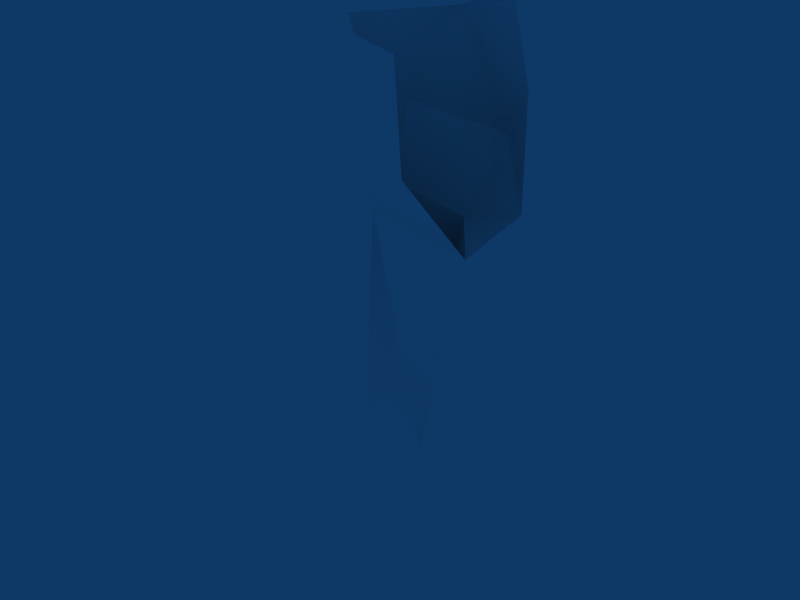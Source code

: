 # Source: 02-right_leg.blend  (saved by Blender 2.61.0; exported with 4.5.12 LTS)
import bpy
from mathutils import Matrix  # noqa: F401  (used for matrix-valued properties, if any)

bpy.ops.wm.read_factory_settings(use_empty=True)
scene = bpy.context.scene
scene.name = 'Scene'

# ---- collections
col_collection_1 = bpy.data.collections.new('Collection 1'); scene.collection.children.link(col_collection_1)

# ---- materials (node trees are filled in below, after node groups)
mat_skin = bpy.data.materials.new('Skin')
mat_skin.alpha_threshold = 0.0
mat_skin.diffuse_color = (1.0, 1.0, 1.0, 1.0)
mat_skin.specular_color = (0.1, 0.1, 0.1)
mat_skin.roughness = 0.5
mat_skin.line_color = (0.0, 0.0, 0.0, 1.0)

# ---- node groups
ng_auto_smooth = bpy.data.node_groups.new('Auto Smooth', 'GeometryNodeTree')
_s = ng_auto_smooth.interface.new_socket(name='Geometry', in_out='OUTPUT', socket_type='NodeSocketGeometry')
_s = ng_auto_smooth.interface.new_socket(name='Geometry', in_out='INPUT', socket_type='NodeSocketGeometry')
_s = ng_auto_smooth.interface.new_socket(name='Angle', in_out='INPUT', socket_type='NodeSocketFloat')
_s.subtype = 'ANGLE'
_s.min_value = 0.0
_s.max_value = 3.142
ng_auto_smooth.is_modifier = True
_N = ng_auto_smooth.nodes; _L = ng_auto_smooth.links
n0 = _N.new('NodeGroupOutput'); n0.name = 'Group Output'; n0.location = (480, -100)
n1 = _N.new('NodeGroupInput'); n1.name = 'Group Input'; n1.location = (-420, -300)
n2 = _N.new('NodeGroupInput'); n2.name = 'Group Input.001'; n2.location = (-60, -100)
n3 = _N.new('GeometryNodeSetShadeSmooth'); n3.name = 'Set Shade Smooth'; n3.location = (120, -100)
n3.domain = 'EDGE'
n4 = _N.new('GeometryNodeSetShadeSmooth'); n4.name = 'Set Shade Smooth.001'; n4.location = (300, -100)
n5 = _N.new('GeometryNodeInputMeshEdgeAngle'); n5.name = 'Edge Angle'; n5.location = (-420, -220)
n6 = _N.new('GeometryNodeInputEdgeSmooth'); n6.name = 'Is Edge Smooth'; n6.location = (-60, -160)
n7 = _N.new('GeometryNodeInputShadeSmooth'); n7.name = 'Is Face Smooth'; n7.location = (-240, -340)
n8 = _N.new('FunctionNodeBooleanMath'); n8.name = 'Boolean Math'; n8.location = (-60, -220)
n9 = _N.new('FunctionNodeCompare'); n9.name = 'Compare'; n9.location = (-240, -180)
n9.operation = 'LESS_EQUAL'
_L.new(n5.outputs[0], n9.inputs[0])
_L.new(n4.outputs[0], n0.inputs[0])
_L.new(n1.outputs[1], n9.inputs[1])
_L.new(n9.outputs[0], n8.inputs[0])
_L.new(n7.outputs[0], n8.inputs[1])
_L.new(n2.outputs[0], n3.inputs[0])
_L.new(n6.outputs[0], n3.inputs[1])
_L.new(n3.outputs[0], n4.inputs[0])
_L.new(n8.outputs[0], n3.inputs[2])
n0.is_active_output = True

# ---- material node trees

# ---- world
world_world = bpy.data.worlds.new('World'); scene.world = world_world
world_world.color = (0.05656, 0.2208, 0.4)
world_world.use_sun_shadow = False
world_world.sun_shadow_jitter_overblur = 0.0
world_world.cycles.sampling_method = 'MANUAL'
world_world.cycles.sample_map_resolution = 256

# ---- meshes
me_body_005 = bpy.data.meshes.new('Body.005')
me_body_005.from_pydata([(-0.7268, 0.2278, 0.4529), (0.2169, 0.1732, 0.3293), (1.199, 1.44, 0.3162), (0.3329, 2.268, 0.3129), (-0.7268, 2.739, 0.3162), (1.099, 1.374, -2.548), (2.083, 0.4859, -2.562), (-0.005902, 2.329, -0.5414), (-0.7268, 1.158, -0.8986), (0.3763, -0.2841, -0.9323), (-0.7268, -0.2487, -0.8112), (1.729, 1.44, -0.4332), (-0.7268, 2.584, -0.2956), (1.189, 0.1257, -0.243), (0.02192, -0.8728, -0.448), (0.8618, 2.37, -0.5806), (-0.7268, -0.2612, -0.09469), (1.329, 0.2696, -0.7324), (1.607, 0.8167, -3.127), (1.503, -0.22, -2.473), (1.393, -0.1603, -2.202), (1.673, 1.374, -2.548), (0.8265, 0.2216, -2.566), (1.9, 0.9628, -0.9872)], [], [(11, 2, 13), (2, 1, 13), (3, 15, 7), (9, 10, 8), (1, 0, 16), (16, 10, 14), (13, 17, 11), (17, 13, 14), (1, 16, 14), (14, 13, 1), (11, 15, 3), (3, 2, 11), (5, 21, 18), (19, 20, 22), (19, 6, 20), (22, 5, 18), (18, 21, 6), (9, 17, 14), (10, 9, 14), (12, 4, 3), (3, 7, 12), (9, 20, 17), (20, 9, 22), (5, 15, 21), (5, 7, 15), (7, 22, 8), (7, 5, 22), (8, 22, 9), (23, 6, 21), (23, 11, 17), (6, 23, 20), (23, 17, 20), (11, 23, 15), (23, 21, 15), (7, 8, 12)])
me_body_005.polygons.foreach_set('use_smooth', [True] * 35)
_uv = me_body_005.uv_layers.new(name='UVTex')
_uv.uv.foreach_set('vector', [0.515, 0.283, 0.5097, 0.3333, 0.4524, 0.3049, 0.5097, 0.3333, 0.4285, 0.3583, 0.4524, 0.3049, 0.2197, 0.08691, 0.2601, 0.1279, 0.2143, 0.1356, 0.837, 0.116, 0.8865, 0.08052, 0.9337, 0.1422, 0.4285, 0.3583, 0.397, 0.3892, 0.3691, 0.3621, 0.6013, 0.9533, 0.6379, 0.9385, 0.6379, 0.995, 0.4524, 0.3049, 0.4531, 0.2777, 0.515, 0.283, 0.4531, 0.2777, 0.4524, 0.3049, 0.3692, 0.3245, 0.05472, 0.9344, 0.08281, 0.9852, 0.03197, 0.9852, 0.3692, 0.3245, 0.4524, 0.3049, 0.4285, 0.3583, 0.6489, 0.2858, 0.7115, 0.2805, 0.712, 0.3303, 0.712, 0.3303, 0.6552, 0.3279, 0.6489, 0.2858, 0.2829, 0.2395, 0.3124, 0.2333, 0.3081, 0.27, 0.8994, 0.3205, 0.9023, 0.3364, 0.861, 0.3391, 0.4082, 0.1881, 0.4531, 0.1694, 0.4115, 0.2042, 0.7821, 0.6255, 0.8467, 0.6161, 0.8287, 0.6534, 0.6231, 0.1364, 0.6506, 0.1692, 0.5973, 0.1663, 0.3937, 0.2924, 0.4531, 0.2777, 0.3692, 0.3245, 0.8865, 0.08052, 0.837, 0.116, 0.8326, 0.07816, 0.1779, 0.1279, 0.1722, 0.09381, 0.2197, 0.08691, 0.2197, 0.08691, 0.2143, 0.1356, 0.1779, 0.1279, 0.3937, 0.2924, 0.4115, 0.2042, 0.4531, 0.2777, 0.9023, 0.3364, 0.9153, 0.4094, 0.861, 0.3391, 0.2829, 0.2395, 0.2601, 0.1279, 0.3124, 0.2333, 0.2829, 0.2395, 0.2143, 0.1356, 0.2601, 0.1279, 0.8724, 0.5403, 0.7821, 0.6255, 0.7978, 0.5271, 0.8724, 0.5403, 0.8467, 0.6161, 0.7821, 0.6255, 0.8327, 0.4661, 0.861, 0.3391, 0.9153, 0.4094, 0.6222, 0.2542, 0.5973, 0.1663, 0.6506, 0.1692, 0.4939, 0.2511, 0.515, 0.283, 0.4531, 0.2777, 0.4531, 0.1694, 0.4939, 0.2511, 0.4115, 0.2042, 0.4939, 0.2511, 0.4531, 0.2777, 0.4115, 0.2042, 0.6489, 0.2858, 0.6222, 0.2542, 0.7115, 0.2805, 0.6222, 0.2542, 0.6506, 0.1692, 0.7115, 0.2805, 0.8724, 0.5403, 0.7978, 0.5271, 0.8707, 0.4982])
_ca = me_body_005.color_attributes.new('Col', 'BYTE_COLOR', 'CORNER')
_ca.data.foreach_set('color', [1.0, 1.0, 1.0, 1.0, 1.0, 1.0, 1.0, 1.0, 1.0, 1.0, 1.0, 1.0, 1.0, 1.0, 1.0, 1.0, 1.0, 1.0, 1.0, 1.0, 1.0, 1.0, 1.0, 1.0, 1.0, 1.0, 1.0, 1.0, 1.0, 1.0, 1.0, 1.0, 1.0, 1.0, 1.0, 1.0, 1.0, 1.0, 1.0, 1.0, 1.0, 1.0, 1.0, 1.0, 1.0, 1.0, 1.0, 1.0, 1.0, 1.0, 1.0, 1.0, 1.0, 1.0, 1.0, 1.0, 1.0, 1.0, 1.0, 1.0, 1.0, 1.0, 1.0, 1.0, 1.0, 1.0, 1.0, 1.0, 1.0, 1.0, 1.0, 1.0, 1.0, 1.0, 1.0, 1.0, 1.0, 1.0, 1.0, 1.0, 1.0, 1.0, 1.0, 1.0, 1.0, 1.0, 1.0, 1.0, 1.0, 1.0, 1.0, 1.0, 1.0, 1.0, 1.0, 1.0, 1.0, 1.0, 1.0, 1.0, 1.0, 1.0, 1.0, 1.0, 1.0, 1.0, 1.0, 1.0, 1.0, 1.0, 1.0, 1.0, 1.0, 1.0, 1.0, 1.0, 1.0, 1.0, 1.0, 1.0, 1.0, 1.0, 1.0, 1.0, 1.0, 1.0, 1.0, 1.0, 1.0, 1.0, 1.0, 1.0, 1.0, 1.0, 1.0, 1.0, 1.0, 1.0, 1.0, 1.0, 1.0, 1.0, 1.0, 1.0, 1.0, 1.0, 1.0, 1.0, 1.0, 1.0, 1.0, 1.0, 1.0, 1.0, 1.0, 1.0, 1.0, 1.0, 1.0, 1.0, 1.0, 1.0, 1.0, 1.0, 1.0, 1.0, 1.0, 1.0, 1.0, 1.0, 1.0, 1.0, 1.0, 1.0, 1.0, 1.0, 1.0, 1.0, 1.0, 1.0, 1.0, 1.0, 1.0, 1.0, 1.0, 1.0, 1.0, 1.0, 1.0, 1.0, 1.0, 1.0, 1.0, 1.0, 1.0, 1.0, 1.0, 1.0, 1.0, 1.0, 1.0, 1.0, 1.0, 1.0, 1.0, 1.0, 1.0, 1.0, 1.0, 1.0, 1.0, 1.0, 1.0, 1.0, 1.0, 1.0, 1.0, 1.0, 1.0, 1.0, 1.0, 1.0, 1.0, 1.0, 1.0, 1.0, 1.0, 1.0, 1.0, 1.0, 1.0, 1.0, 1.0, 1.0, 1.0, 1.0, 1.0, 1.0, 1.0, 1.0, 1.0, 1.0, 1.0, 1.0, 1.0, 1.0, 1.0, 1.0, 1.0, 1.0, 1.0, 1.0, 1.0, 1.0, 1.0, 1.0, 1.0, 1.0, 1.0, 1.0, 1.0, 1.0, 1.0, 1.0, 1.0, 1.0, 1.0, 1.0, 1.0, 1.0, 1.0, 1.0, 1.0, 1.0, 1.0, 1.0, 1.0, 1.0, 1.0, 1.0, 1.0, 1.0, 1.0, 1.0, 1.0, 1.0, 1.0, 1.0, 1.0, 1.0, 1.0, 1.0, 1.0, 1.0, 1.0, 1.0, 1.0, 1.0, 1.0, 1.0, 1.0, 1.0, 1.0, 1.0, 1.0, 1.0, 1.0, 1.0, 1.0, 1.0, 1.0, 1.0, 1.0, 1.0, 1.0, 1.0, 1.0, 1.0, 1.0, 1.0, 1.0, 1.0, 1.0, 1.0, 1.0, 1.0, 1.0, 1.0, 1.0, 1.0, 1.0, 1.0, 1.0, 1.0, 1.0, 1.0, 1.0, 1.0, 1.0, 1.0, 1.0, 1.0, 1.0, 1.0, 1.0, 1.0, 1.0, 1.0, 1.0, 1.0, 1.0, 1.0, 1.0, 1.0, 1.0, 1.0, 1.0, 1.0, 1.0, 1.0, 1.0, 1.0, 1.0, 1.0, 1.0, 1.0, 1.0, 1.0, 1.0, 1.0, 1.0, 1.0, 1.0, 1.0, 1.0, 1.0, 1.0, 1.0, 1.0, 1.0, 1.0, 1.0, 1.0, 1.0, 1.0, 1.0, 1.0, 1.0, 1.0, 1.0, 1.0, 1.0, 1.0, 1.0, 1.0, 1.0, 1.0, 1.0, 1.0, 1.0, 1.0, 1.0, 1.0, 1.0, 1.0, 1.0, 1.0, 1.0, 1.0, 1.0, 1.0, 1.0, 1.0, 1.0, 1.0, 1.0, 1.0, 1.0, 1.0, 1.0])
me_body_005.materials.append(mat_skin)
me_body_005.use_remesh_preserve_volume = False
me_body_005.use_remesh_preserve_attributes = False
me_body_005.use_mirror_vertex_groups = False
me_body_005.update()

# ---- objects
ob_man_005 = bpy.data.objects.new('Man.005', me_body_005)

# ---- transforms, parenting, visibility, modifiers, constraints
ob_man_005.location = (-0.665, -1.529, 3.352)
ob_man_005.rotation_euler = (0.0, -0.0, 3.142)
ob_man_005.scale = (0.2643, 0.2643, 0.7187)
ob_man_005.lock_rotations_4d = False
ob_man_005.empty_display_type = 'ARROWS'
ob_man_005.color = (0.0, 0.0, 0.0, 1.0)
ob_man_005.lineart.crease_threshold = 0.0
_vg = ob_man_005.vertex_groups.new(name='UpperArm_L')
_vg = ob_man_005.vertex_groups.new(name='UpperArm_R')
_vg = ob_man_005.vertex_groups.new(name='LowerArm_L')
_vg = ob_man_005.vertex_groups.new(name='LowerArm_R')
_vg = ob_man_005.vertex_groups.new(name='Palm_L')
_vg = ob_man_005.vertex_groups.new(name='Palm_R')
_vg = ob_man_005.vertex_groups.new(name='Thumb_L')
_vg = ob_man_005.vertex_groups.new(name='Thumb_R')
_vg = ob_man_005.vertex_groups.new(name='Fingers_L')
_vg = ob_man_005.vertex_groups.new(name='Fingers_R')
_vg = ob_man_005.vertex_groups.new(name='Back')
_vg = ob_man_005.vertex_groups.new(name='Neck')
_vg = ob_man_005.vertex_groups.new(name='Head')
_vg = ob_man_005.vertex_groups.new(name='Shoulder_L')
_vg = ob_man_005.vertex_groups.new(name='Shoulder_R')
_vg = ob_man_005.vertex_groups.new(name='Pelvis')
_vg = ob_man_005.vertex_groups.new(name='UpperLeg_L')
_vg = ob_man_005.vertex_groups.new(name='UpperLeg_R')
_vg = ob_man_005.vertex_groups.new(name='LowerLeg_L')
_vg = ob_man_005.vertex_groups.new(name='LowerLeg_R')
_vg = ob_man_005.vertex_groups.new(name='Foot_L')
_vg = ob_man_005.vertex_groups.new(name='Foot_R')
_vg = ob_man_005.vertex_groups.new(name='Hip_L')
_vg = ob_man_005.vertex_groups.new(name='Hip_R')
_m = ob_man_005.modifiers.new('Auto Smooth', 'NODES')
_m.node_group = ng_auto_smooth
_gi = [s.identifier for s in ng_auto_smooth.interface.items_tree if s.item_type == 'SOCKET' and s.in_out == 'INPUT']
_m[_gi[1]] = 0.5236  # Angle

# ---- collection membership
col_collection_1.objects.link(ob_man_005)

# ---- scene / render settings (as saved in the file)
scene.frame_start = 1; scene.frame_end = 250; scene.frame_set(40)
scene.render.engine = 'BLENDER_EEVEE_NEXT'
scene.render.image_settings.file_format = 'JPEG'
scene.render.image_settings.color_mode = 'RGB'
scene.render.image_settings.compression = 90
scene.render.resolution_x = 800
scene.render.resolution_y = 600
scene.render.pixel_aspect_x = 100.0
scene.render.pixel_aspect_y = 100.0
scene.render.fps = 25
scene.render.dither_intensity = 0.0
scene.render.use_compositing = False
scene.render.use_sequencer = False
scene.render.bake_margin = 2
scene.render.bake_bias = 0.0
scene.render.use_stamp_time = False
scene.render.use_stamp_date = False
scene.render.use_stamp_frame = False
scene.render.use_stamp_camera = False
scene.render.use_stamp_scene = False
scene.render.use_stamp_filename = False
scene.render.use_stamp_render_time = False
scene.render.stamp_font_size = 0
scene.cycles.use_denoising = False
scene.cycles.samples = 10
scene.cycles.sampling_pattern = 'TABULATED_SOBOL'
scene.cycles.light_sampling_threshold = 0.0
scene.cycles.use_adaptive_sampling = False
scene.cycles.use_light_tree = False
scene.cycles.blur_glossy = 0.0
scene.cycles.volume_bounces = 1
scene.cycles.pixel_filter_type = 'GAUSSIAN'
scene.cycles.sample_clamp_indirect = 0.0
scene.view_settings.view_transform = 'Raw'
bpy.context.view_layer.update()

# ---- added for rendering (the .blend has no active camera): camera
cam_auto = bpy.data.cameras.new('AutoCamera')
cam_auto.lens = 50.0
cam_auto.sensor_width = 36.0
cam_auto.clip_end = 1000.0
ob_auto_camera = bpy.data.objects.new('AutoCamera', cam_auto)
scene.collection.objects.link(ob_auto_camera)
ob_auto_camera.location = (1.78613, -4.93211, 4.49545)
ob_auto_camera.rotation_euler = (1.09748, -7.21219e-08, 0.694738)
scene.camera = ob_auto_camera
bpy.context.view_layer.update()
